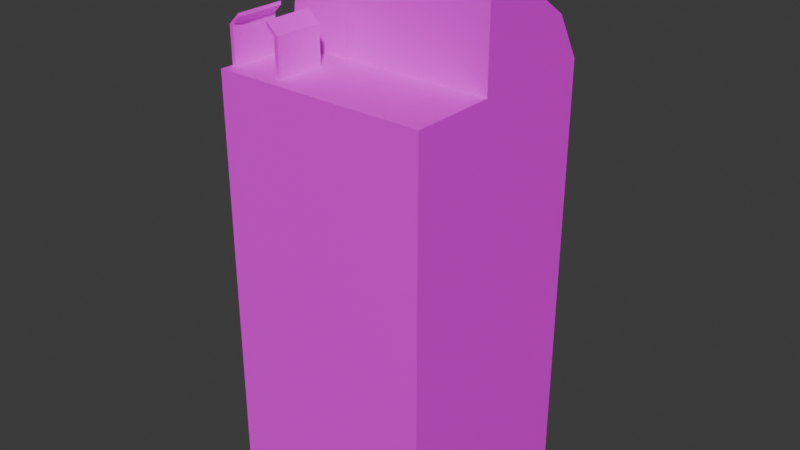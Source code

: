 # Source: MoneyWiringMachine01.blend  (saved by Blender 4.1.23; exported with 4.5.12 LTS)
import bpy
from mathutils import Matrix  # noqa: F401  (used for matrix-valued properties, if any)

bpy.ops.wm.read_factory_settings(use_empty=True)
scene = bpy.context.scene
scene.name = 'Scene'

# ---- collections
col_collection = bpy.data.collections.new('Collection'); scene.collection.children.link(col_collection)

# ---- images (referenced by path relative to the original .blend; pixels are not part of the script)
import os
ASSET_DIR = os.environ.get("B2B_ASSET_DIR", "")  # directory of the original .blend (textures are referenced by path, not embedded)
HERE = os.path.dirname(os.path.abspath(__file__))  # packed textures are extracted next to this script under _unpacked/

def load_image(name, relpath, width, height, colorspace="sRGB"):
    """Load a texture the original file referenced (path relative to the .blend, or extracted next to this script)."""
    p = next((c for c in (os.path.join(HERE, relpath), os.path.join(ASSET_DIR, relpath)) if relpath and os.path.exists(c)), "")
    if p:
        img = bpy.data.images.load(p, check_existing=True)
        img.name = name
    else:  # same state as the original file: an image datablock whose file is absent (Cycles renders it pink)
        img = bpy.data.images.new(name, width, height)
        img.source = "FILE"
        img.filepath = "//" + (relpath or name)
    img.colorspace_settings.name = colorspace
    return img
img_moneywiringmachine01_a_png = load_image('MoneyWiringMachine01_a.png', 'MoneyWiringMachine01_a.png', 1024, 1024, 'sRGB')
img_moneywiringmachine01_e_png = load_image('MoneyWiringMachine01_e.png', 'MoneyWiringMachine01_e.png', 1024, 1024, 'sRGB')

# ---- materials (node trees are filled in below, after node groups)
mat_material = bpy.data.materials.new('Material')
mat_material.alpha_threshold = 0.0
mat_material.use_transparent_shadow = False
mat_material.roughness = 0.5
mat_material.line_color = (0.0, 0.0, 0.0, 1.0)

# ---- material node trees
mat_material.use_nodes = True; mat_material.node_tree.nodes.clear()
_N = mat_material.node_tree.nodes; _L = mat_material.node_tree.links
n0 = _N.new('ShaderNodeOutputMaterial'); n0.name = 'Material Output'; n0.location = (300, 300)
n1 = _N.new('ShaderNodeBsdfPrincipled'); n1.name = 'Principled BSDF'; n1.location = (10, 300)
n1.inputs[3].default_value = 1.45
n2 = _N.new('ShaderNodeTexImage'); n2.name = 'Image Texture'; n2.location = (-280, 280)
n2.image = img_moneywiringmachine01_a_png
n2.interpolation = 'Closest'
n3 = _N.new('ShaderNodeTexImage'); n3.name = 'Image Texture.001'; n3.location = (-280, -240)
n3.image = img_moneywiringmachine01_e_png
n3.interpolation = 'Closest'
_L.new(n1.outputs[0], n0.inputs[0])
_L.new(n2.outputs[0], n1.inputs[0])
_L.new(n3.outputs[0], n1.inputs[27])
n0.is_active_output = True

# ---- world
world_world = bpy.data.worlds.new('World'); scene.world = world_world
world_world.use_nodes = True; world_world.node_tree.nodes.clear()
_N = world_world.node_tree.nodes; _L = world_world.node_tree.links
n0 = _N.new('ShaderNodeOutputWorld'); n0.name = 'World Output'; n0.location = (300, 300)
n1 = _N.new('ShaderNodeBackground'); n1.name = 'Background'; n1.location = (10, 300)
n1.inputs[0].default_value = (0.05088, 0.05088, 0.05088, 1.0)
_L.new(n1.outputs[0], n0.inputs[0])
n0.is_active_output = True
world_world.color = (0.05088, 0.05088, 0.05088)
world_world.use_sun_shadow = False
world_world.sun_shadow_jitter_overblur = 0.0

# ---- meshes
me_cube = bpy.data.meshes.new('Cube')
me_cube.from_pydata([(0.5, 0.5, 0.0), (0.5, -0.5, 0.0), (-0.5, 0.5, 0.0), (-0.5, -0.5, 0.0), (0.5, -0.5, 2.007), (0.5, 0.5, 2.007), (-0.5, -0.5, 2.007), (-0.5, -0.03431, 2.503), (0.5, -0.03431, 2.503), (0.5, -0.1, 2.007), (0.5, -0.03431, 2.007), (-0.5, 0.3788, 2.217), (-0.5, 0.5, 2.007), (-0.5, -0.1, 2.007), (-0.1987, -0.03431, 2.007), (0.5, -0.1, 2.566), (0.5, -0.03431, 2.566), (-0.1987, -0.03431, 2.566), (-0.1987, -0.1, 2.566), (-0.1987, -0.03431, 2.503), (-0.1987, -0.1, 2.007), (0.5, 0.3788, 2.217), (-0.2422, -0.4501, 2.007), (-0.2422, -0.4501, 2.18), (-0.2422, -0.2206, 2.007), (-0.2422, -0.2206, 2.18), (-0.2247, -0.4501, 2.007), (-0.2247, -0.4501, 2.18), (-0.2247, -0.2206, 2.007), (-0.2247, -0.2206, 2.18), (-0.4861, -0.4501, 2.007), (-0.4861, -0.4501, 2.18), (-0.4861, -0.2206, 2.007), (-0.4861, -0.2206, 2.18), (-0.4687, -0.4501, 2.007), (-0.4687, -0.4501, 2.18), (-0.4687, -0.2206, 2.007), (-0.4687, -0.2206, 2.18), (-0.2812, -0.4501, 2.215), (-0.2812, -0.2206, 2.215), (-0.2812, -0.2206, 2.232), (-0.2812, -0.4501, 2.232), (-0.4331, -0.4501, 2.232), (-0.4331, -0.2206, 2.232), (-0.4331, -0.2206, 2.215), (-0.4331, -0.4501, 2.215), (-0.4015, -0.08013, 2.363), (-0.3429, -0.08013, 2.422), (-0.4562, -0.03286, 2.363), (-0.3429, -0.03286, 2.476), (-0.3429, -0.08013, 2.304), (-0.2842, -0.08013, 2.363), (-0.3429, -0.03286, 2.25), (-0.2296, -0.03286, 2.363), (0.5, 0.5, 0.0), (0.5, -0.5, 0.0), (0.5, -0.5, 2.007), (0.5, 0.5, 2.007), (0.5, -0.5, 2.007), (0.5, 0.5, 2.007), (-0.5, -0.5, 2.007), (-0.5, 0.5, 2.007), (-0.2383, -0.5, 2.007), (-0.2383, 0.5, 2.007)], [], [(1, 4, 6, 3), (3, 6, 12, 2), (55, 56, 57, 54), (2, 12, 5, 0), (21, 8, 10, 5), (20, 9, 15, 18), (14, 20, 18, 17), (16, 17, 18, 15), (10, 14, 17, 16), (9, 10, 16, 15), (7, 13, 20, 19), (11, 12, 13, 7), (12, 11, 21, 5), (11, 7, 8, 21), (22, 23, 25, 24), (24, 25, 29, 28), (28, 29, 27, 26), (26, 27, 23, 22), (29, 25, 39, 40), (30, 31, 33, 32), (32, 33, 37, 36), (36, 37, 35, 34), (34, 35, 31, 30), (33, 31, 42, 43), (40, 39, 38, 41), (27, 29, 40, 41), (25, 23, 38, 39), (23, 27, 41, 38), (44, 43, 42, 45), (31, 35, 45, 42), (37, 33, 43, 44), (35, 37, 44, 45), (46, 47, 49, 48), (52, 53, 51, 50), (50, 51, 47, 46), (48, 52, 50, 46), (53, 49, 47, 51), (62, 58, 59, 63), (60, 62, 63, 61)])
_uv = me_cube.uv_layers.new(name='UVMap')
_uv.uv.foreach_set('vector', [0.6667, 0.0, 0.6667, 0.6789, 0.3333, 0.6789, 0.3333, 0.0, 0.6667, 0.6789, 0.6667, 0.0, 1.0, 0.0, 1.0, 0.6789, 0.6667, 0.6789, 0.6667, 0.0, 1.0, 0.0, 1.0, 0.6789, 0.0, 0.6789, 0.0, 0.0, 0.3333, 0.0, 0.3333, 0.6789, 0.1404, 0.7615, 0.02632, 0.8532, 0.0, 0.6789, 0.1667, 0.6789, 0.6667, 0.7523, 0.9298, 0.7523, 0.9298, 1.0, 0.6667, 1.0, 0.875, 0.5, 0.875, 0.75, 0.875, 0.75, 0.875, 0.5, 0.625, 0.5, 0.875, 0.5, 0.875, 0.75, 0.625, 0.75, 0.0, 0.7156, 0.3333, 0.7156, 0.3333, 0.8807, 0.0, 0.8807, 0.625, 0.75, 0.625, 0.5, 0.625, 0.5, 0.625, 0.75, 0.9298, 0.8349, 0.9298, 0.7248, 1.0, 0.7248, 1.0, 0.8349, 0.1404, 0.7615, 0.1667, 0.6789, 0.0, 0.6789, 0.02632, 0.8532, 0.3158, 0.6789, 0.3158, 0.7615, 0.0, 0.7615, 0.0, 0.6789, 0.3158, 0.7615, 0.3158, 0.8624, 0.0, 0.8624, 0.0, 0.7615, 0.1404, 0.7615, 0.1404, 0.8349, 0.2193, 0.8349, 0.2193, 0.7615, 0.1316, 0.7982, 0.2193, 0.8165, 0.2193, 0.8257, 0.1316, 0.8073, 0.2193, 0.7615, 0.2193, 0.8349, 0.1404, 0.8349, 0.1404, 0.7615, 0.114, 0.8257, 0.2018, 0.8073, 0.2018, 0.8165, 0.114, 0.8349, 0.2193, 0.8257, 0.2193, 0.8165, 0.2368, 0.7982, 0.2456, 0.8073, 0.1404, 0.7615, 0.1404, 0.8349, 0.2193, 0.8349, 0.2193, 0.7615, 0.1316, 0.789, 0.2193, 0.7798, 0.2193, 0.789, 0.1316, 0.7982, 0.2193, 0.7615, 0.2193, 0.8349, 0.1404, 0.8349, 0.1404, 0.7615, 0.114, 0.789, 0.2018, 0.7982, 0.2018, 0.8073, 0.114, 0.7982, 0.2193, 0.8349, 0.1404, 0.8349, 0.1404, 0.8532, 0.2193, 0.8532, 0.1404, 0.8349, 0.1404, 0.8532, 0.2193, 0.8532, 0.2193, 0.8349, 0.1404, 0.8349, 0.2193, 0.8349, 0.2193, 0.8532, 0.1404, 0.8532, 0.2193, 0.8349, 0.1404, 0.8349, 0.1404, 0.8532, 0.2193, 0.8532, 0.2018, 0.8165, 0.2018, 0.8073, 0.2281, 0.8349, 0.2193, 0.8349, 0.1404, 0.8532, 0.1404, 0.8349, 0.2193, 0.8349, 0.2193, 0.8532, 0.2018, 0.8073, 0.2018, 0.7982, 0.2193, 0.789, 0.2281, 0.789, 0.2193, 0.789, 0.2193, 0.7798, 0.2456, 0.7982, 0.2368, 0.7982, 0.1404, 0.8349, 0.2193, 0.8349, 0.2193, 0.8532, 0.1404, 0.8532, 0.9474, 0.8165, 0.9825, 0.8165, 0.9825, 0.7982, 0.9474, 0.7982, 0.9474, 0.7982, 0.9912, 0.7982, 0.9912, 0.8165, 0.9474, 0.8165, 0.9474, 0.789, 0.9825, 0.789, 0.9825, 0.8257, 0.9474, 0.8257, 0.9912, 0.7982, 0.9474, 0.7982, 0.9474, 0.8165, 0.9912, 0.8165, 0.9912, 0.7982, 0.9474, 0.7982, 0.9474, 0.8165, 0.9912, 0.8165, 0.4137, 0.6789, 0.6404, 0.6789, 0.6404, 1.0, 0.4137, 1.0, 0.9298, 0.6789, 1.0, 0.6789, 1.0, 0.844, 0.9298, 0.844])
me_cube.materials.append(mat_material)
me_cube.use_mirror_vertex_groups = False
me_cube.update()

# ---- objects
ob_moneywiringmachine01 = bpy.data.objects.new('MoneyWiringMachine01', me_cube)

# ---- transforms, parenting, visibility, modifiers, constraints
ob_moneywiringmachine01.location = (0.0, 0.0, 0.0)
ob_moneywiringmachine01.scale = (0.8438, 0.8438, 0.8438)
ob_moneywiringmachine01.lock_rotations_4d = False
ob_moneywiringmachine01.empty_display_type = 'ARROWS'
ob_moneywiringmachine01.lineart.crease_threshold = 0.0

# ---- collection membership
col_collection.objects.link(ob_moneywiringmachine01)

# ---- scene / render settings (as saved in the file)
scene.frame_start = 1; scene.frame_end = 250; scene.frame_set(1)
scene.render.engine = 'BLENDER_EEVEE_NEXT'
scene.cycles.sampling_pattern = 'TABULATED_SOBOL'
scene.eevee.ray_tracing_options.trace_max_roughness = 0.0
bpy.context.view_layer.update()

# ---- added for rendering (the .blend has no active camera and no usable light): camera, sun
cam_auto = bpy.data.cameras.new('AutoCamera')
cam_auto.lens = 50.0
cam_auto.sensor_width = 36.0
cam_auto.clip_end = 1000.0
ob_auto_camera = bpy.data.objects.new('AutoCamera', cam_auto)
scene.collection.objects.link(ob_auto_camera)
ob_auto_camera.location = (2.28755, -2.74506, 2.91275)
ob_auto_camera.rotation_euler = (1.09748, -7.21219e-08, 0.694738)
scene.camera = ob_auto_camera
light_auto_sun = bpy.data.lights.new('AutoSun', 'SUN')
light_auto_sun.energy = 3.0
light_auto_sun.angle = 0.0523599
ob_auto_sun = bpy.data.objects.new('AutoSun', light_auto_sun)
scene.collection.objects.link(ob_auto_sun)
ob_auto_sun.rotation_euler = (0.872665, 0.174533, 0.523599)
bpy.context.view_layer.update()

